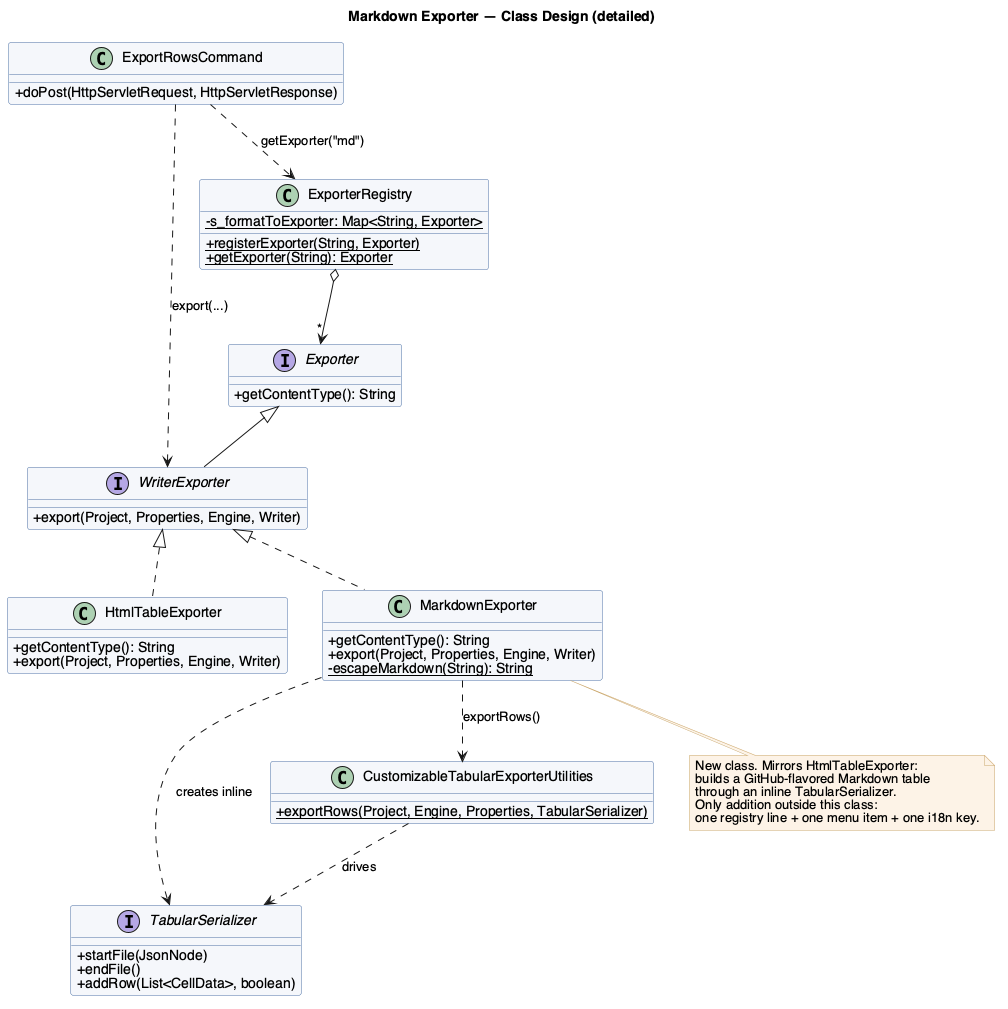

The diagram above was rendered by PlantUML. Its source (embedded in the PNG):
@startuml class-detailed
title Markdown Exporter — Class Design (detailed)
skinparam shadowing false
skinparam defaultFontName Helvetica
skinparam classAttributeIconSize 0
skinparam classBackgroundColor #F5F7FA
skinparam classBorderColor #4A6FA5
skinparam noteBackgroundColor #FDF3E7
skinparam noteBorderColor #C9A66B

interface Exporter {
  +getContentType(): String
}
interface WriterExporter {
  +export(Project, Properties, Engine, Writer)
}
interface TabularSerializer {
  +startFile(JsonNode)
  +endFile()
  +addRow(List<CellData>, boolean)
}
class CustomizableTabularExporterUtilities {
  +{static} exportRows(Project, Engine, Properties, TabularSerializer)
}
class ExporterRegistry {
  -{static} s_formatToExporter: Map<String, Exporter>
  +{static} registerExporter(String, Exporter)
  +{static} getExporter(String): Exporter
}
class HtmlTableExporter {
  +getContentType(): String
  +export(Project, Properties, Engine, Writer)
}
class MarkdownExporter {
  +getContentType(): String
  +export(Project, Properties, Engine, Writer)
  -{static} escapeMarkdown(String): String
}
class ExportRowsCommand {
  +doPost(HttpServletRequest, HttpServletResponse)
}

Exporter <|-- WriterExporter
WriterExporter <|.. HtmlTableExporter
WriterExporter <|.. MarkdownExporter
MarkdownExporter ..> TabularSerializer : creates inline
MarkdownExporter ..> CustomizableTabularExporterUtilities : exportRows()
CustomizableTabularExporterUtilities ..> TabularSerializer : drives
ExporterRegistry o--> "*" Exporter
ExportRowsCommand ..> ExporterRegistry : getExporter("md")
ExportRowsCommand ..> WriterExporter : export(...)

note bottom of MarkdownExporter
  New class. Mirrors HtmlTableExporter:
  builds a GitHub-flavored Markdown table
  through an inline TabularSerializer.
  Only addition outside this class:
  one registry line + one menu item + one i18n key.
end note
@enduml